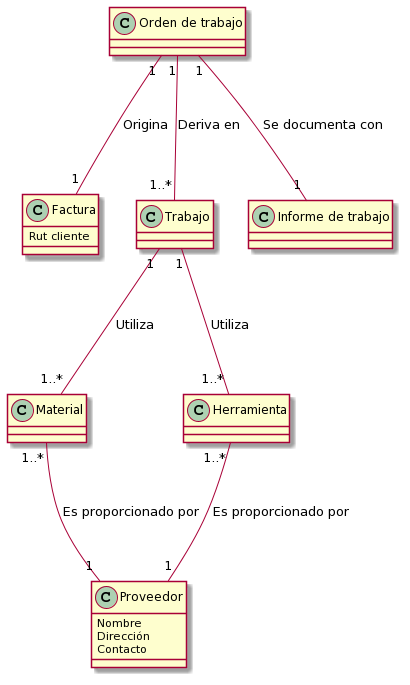

The diagram above was rendered by PlantUML. Its source (embedded in the PNG):
@startuml
'skinparam linetype ortho


"Orden de trabajo" "1" --- "1" "Factura" : "Origina"

"Orden de trabajo" "1" --- "1..*" "Trabajo" : "Deriva en"
"Orden de trabajo" "1" --- "1" "Informe de trabajo" : "Se documenta con"

"Trabajo" "1" --- "1..*" "Material": "Utiliza"
"Trabajo" "1" --- "1..*" "Herramienta": "Utiliza"

"Material" "1..*" --- "1" "Proveedor": "Es proporcionado por"
"Herramienta" "1..*" --- "1" "Proveedor": "Es proporcionado por"

class "Factura" {
  Rut cliente
}

class "Proveedor" {
  Nombre
  Dirección
  Contacto
}
@enduml